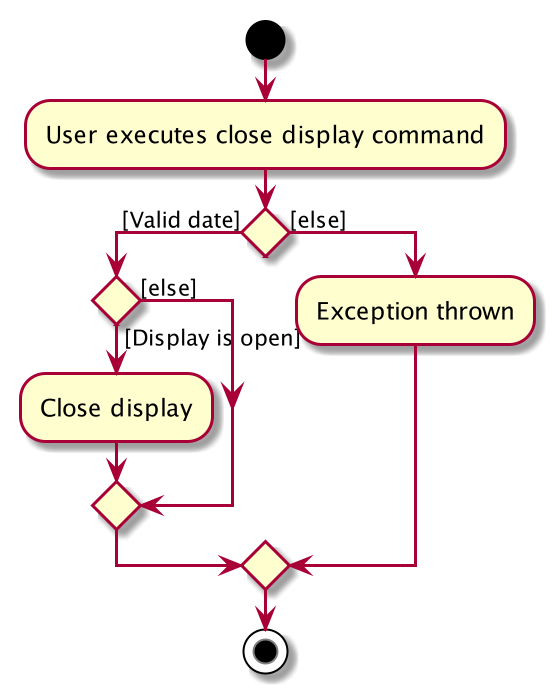

The diagram above was rendered by PlantUML. Its source (embedded in the PNG):
@startuml
start
:User executes close display command;


if () then ([Valid date])
    if () then ([Display is open])
         :Close display;
    else ([else])
    endif
else ([else])
    :Exception thrown;
endif
stop
@enduml